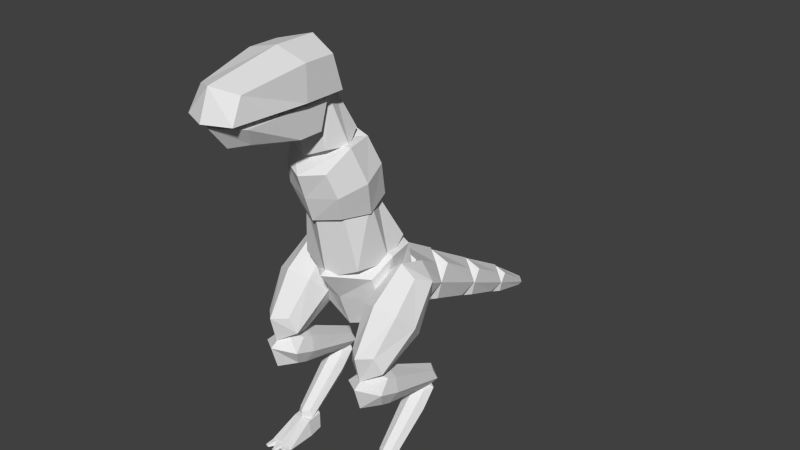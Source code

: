 # Source: TRex.blend  (saved by Blender 2.73.0; exported with 4.5.12 LTS)
import bpy
from mathutils import Matrix  # noqa: F401  (used for matrix-valued properties, if any)

bpy.ops.wm.read_factory_settings(use_empty=True)
scene = bpy.context.scene
scene.name = 'Scene'

# ---- collections
col_collection_1 = bpy.data.collections.new('Collection 1'); scene.collection.children.link(col_collection_1)

# ---- materials (node trees are filled in below, after node groups)
mat_material = bpy.data.materials.new('Material')
mat_material.alpha_threshold = 0.0
mat_material.use_transparent_shadow = False
mat_material.roughness = 0.5
mat_material.line_color = (0.0, 0.0, 0.0, 1.0)

# ---- material node trees

# ---- world
world_world = bpy.data.worlds.new('World'); scene.world = world_world
world_world.color = (0.05088, 0.05088, 0.05088)
world_world.use_sun_shadow = False
world_world.sun_shadow_jitter_overblur = 0.0
world_world.cycles.sampling_method = 'MANUAL'
world_world.cycles.sample_map_resolution = 256

# ---- meshes
me_cube_015 = bpy.data.meshes.new('Cube.015')
me_cube_015.from_pydata([(1.175, 0.4704, 0.03217), (1.701, 0.4704, 0.03217), (1.778, 0.03166, 0.03217), (1.097, 0.03166, 0.03217), (1.175, 0.4704, 0.5161), (1.701, 0.4704, 0.5161), (1.701, 0.03166, 0.474), (1.175, 0.03166, 0.474), (1.788, -0.8242, 0.03217), (1.087, -0.8242, 0.03217), (1.701, -0.8077, 0.1668), (1.175, -0.8077, 0.1668), (1.438, 0.6155, 0.5161), (1.438, 0.6155, 0.03217), (1.438, 0.03166, 0.5161), (1.438, 0.03166, 0.03217), (1.438, -0.8077, 0.1762), (1.438, -0.8242, 0.03217), (1.23, 1.793, 1.687), (1.663, 1.793, 1.687), (1.688, 1.498, 1.384), (1.205, 1.498, 1.384), (1.23, 1.512, 1.994), (1.663, 1.512, 1.994), (1.688, 1.185, 1.727), (1.205, 1.185, 1.727), (1.128, 1.808, 1.983), (1.765, 1.808, 1.983), (1.803, 1.341, 1.556), (1.091, 1.341, 1.556), (1.447, 1.593, 2.218), (1.447, 2.023, 1.747), (1.447, 1.101, 1.818), (1.447, 1.581, 1.293), (1.447, 1.984, 2.143), (1.623, 0.4111, 0.4759), (1.27, 0.4111, 0.4759), (1.623, 0.1823, 0.7262), (1.27, 0.1823, 0.7262), (1.707, 0.2049, 0.5171), (1.187, 0.2049, 0.5171), (1.447, 0.02956, 0.709), (1.447, 0.3803, 0.3252), (1.447, 0.03746, 0.364), (1.078, -0.107, 3.323), (1.815, -0.107, 3.323), (1.815, 0.1945, 3.213), (1.078, 0.1945, 3.213), (1.078, -0.3491, 2.657), (1.815, -0.3491, 2.657), (1.815, -0.0477, 2.548), (1.078, -0.0477, 2.548), (0.9038, -0.5656, 3.113), (1.989, -0.5656, 3.113), (1.989, 0.07339, 2.88), (0.9038, 0.07339, 2.88), (1.447, -0.7512, 2.603), (1.447, -0.3799, 3.623), (1.447, -0.1123, 2.37), (1.447, 0.259, 3.39), (1.447, -0.9467, 3.252), (1.659, 1.911, 2.428), (1.234, 1.911, 2.428), (1.659, 1.771, 2.045), (1.234, 1.771, 2.045), (1.759, 1.982, 2.186), (1.134, 1.982, 2.186), (1.447, 1.875, 1.892), (1.447, 2.088, 2.479), (1.447, 2.238, 2.093), (0.975, 1.843, 4.722), (0.975, 0.7158, 4.227), (0.987, 1.699, 6.117), (0.987, 0.2834, 5.652), (1.109, 0.9405, 6.077), (0.975, 1.389, 4.416), (0.975, 1.865, 5.306), (0.975, 0.5192, 4.929), (0.975, 1.192, 5.118), (1.061, 1.583, 5.034), (1.832, 1.583, 5.034), (1.951, 0.9376, 4.176), (0.9426, 0.9376, 4.176), (1.061, 0.8997, 5.717), (1.832, 0.8997, 5.717), (1.951, 0.0448, 5.069), (0.9426, 0.0448, 5.069), (0.8791, 1.381, 5.513), (2.014, 1.381, 5.513), (2.188, 0.4912, 4.623), (0.7047, 0.4912, 4.623), (1.447, 0.8579, 6.036), (1.447, 1.905, 4.989), (1.447, -0.1932, 5.307), (1.447, 1.176, 3.938), (1.447, 1.654, 5.786), (1.788, 0.002942, 3.529), (1.105, 0.002942, 3.529), (1.788, -0.6028, 4.134), (1.105, -0.6028, 4.134), (1.95, -0.4548, 3.677), (0.9432, -0.4548, 3.677), (1.447, -0.9191, 4.141), (1.447, 0.009524, 3.212), (1.447, -0.7374, 3.394), (0.9152, 1.571, 6.371), (0.8487, -0.07953, 5.991), (0.6235, 0.8886, 7.7), (0.6235, -0.2613, 7.428), (0.8803, 0.396, 7.736), (0.9745, 0.9484, 5.888), (0.8398, 0.9708, 7.71), (0.6396, -0.3949, 7.452), (0.8153, 0.3971, 9.385), (0.6209, -0.8337, 8.758), (0.9276, -0.3117, 9.34), (0.9555, 0.325, 7.444), (1.014, 0.6524, 8.658), (0.7723, -0.6143, 8.105), (1.154, 0.006637, 8.392), (0.6791, -3.149, 10.6), (0.6791, -1.644, 10.6), (0.4812, -2.88, 10.13), (0.6791, -1.644, 9.891), (0.6791, -0.7668, 10.6), (0.6791, -0.9872, 9.891), (0.5945, 0.2683, 9.593), (0.5338, -0.7185, 9.3), (0.3632, -0.2124, 10.66), (0.3632, -0.8838, 10.46), (0.5127, -0.5766, 10.65), (0.7536, -0.1702, 9.295), (0.6769, -3.548, 10.76), (0.8564, -1.562, 10.76), (0.6069, -3.208, 11.35), (0.8564, -1.562, 11.66), (0.8564, -0.4551, 10.76), (0.8564, -0.733, 11.66), (0.4855, 3.491, 4.587), (0.4855, 3.045, 3.596), (0.7376, 2.308, 5.281), (0.7376, 1.755, 4.053), (0.9356, 1.817, 4.794), (0.6453, 3.54, 4.011), (0.3836, 5.203, 3.631), (0.3836, 4.876, 2.905), (0.4613, 4.048, 4.344), (0.4613, 3.623, 3.399), (0.6135, 3.582, 3.98), (0.5006, 5.276, 3.192), (0.2781, 6.754, 2.806), (0.2781, 6.505, 2.253), (0.3824, 5.674, 3.429), (0.3824, 5.35, 2.709), (0.4985, 5.309, 3.166), (0.3673, 6.86, 2.433), (0.09357, 8.353, 1.809), (0.09357, 8.271, 1.626), (0.2774, 7.184, 2.586), (0.2774, 6.948, 2.063), (0.3616, 6.898, 2.407), (0.1231, 8.37, 1.701), (1.098, -0.7537, 0.03862), (1.383, -0.8387, 0.03862), (1.213, -1.099, 0.03862), (1.098, -1.064, 0.03862), (1.163, -0.7732, 0.1541), (1.318, -0.8192, 0.1541), (1.187, -1.091, 0.08324), (1.124, -1.072, 0.08324), (1.482, -0.8413, 0.03862), (1.767, -0.7524, 0.03862), (1.771, -1.063, 0.03862), (1.656, -1.099, 0.03862), (1.547, -0.8209, 0.1541), (1.701, -0.7727, 0.1541), (1.745, -1.071, 0.08324), (1.682, -1.091, 0.08324), (-1.175, 0.4704, 0.03217), (-1.701, 0.4704, 0.03217), (-1.778, 0.03166, 0.03217), (-1.097, 0.03166, 0.03217), (-1.175, 0.4704, 0.5161), (-1.701, 0.4704, 0.5161), (-1.701, 0.03166, 0.474), (-1.175, 0.03166, 0.474), (-1.788, -0.8242, 0.03217), (-1.087, -0.8242, 0.03217), (-1.701, -0.8077, 0.1668), (-1.175, -0.8077, 0.1668), (-1.438, 0.6155, 0.5161), (-1.438, 0.6155, 0.03217), (-1.438, 0.03166, 0.5161), (-1.438, 0.03166, 0.03217), (-1.438, -0.8077, 0.1762), (-1.438, -0.8242, 0.03217), (-1.23, 1.793, 1.687), (-1.663, 1.793, 1.687), (-1.688, 1.498, 1.384), (-1.205, 1.498, 1.384), (-1.23, 1.512, 1.994), (-1.663, 1.512, 1.994), (-1.688, 1.185, 1.727), (-1.205, 1.185, 1.727), (-1.128, 1.808, 1.983), (-1.765, 1.808, 1.983), (-1.803, 1.341, 1.556), (-1.091, 1.341, 1.556), (-1.447, 1.593, 2.218), (-1.447, 2.023, 1.747), (-1.447, 1.101, 1.818), (-1.447, 1.581, 1.293), (-1.447, 1.984, 2.143), (-1.623, 0.4111, 0.4759), (-1.27, 0.4111, 0.4759), (-1.623, 0.1823, 0.7262), (-1.27, 0.1823, 0.7262), (-1.707, 0.2049, 0.5171), (-1.187, 0.2049, 0.5171), (-1.447, 0.02956, 0.709), (-1.447, 0.3803, 0.3252), (-1.447, 0.03746, 0.364), (-1.078, -0.107, 3.323), (-1.815, -0.107, 3.323), (-1.815, 0.1945, 3.213), (-1.078, 0.1945, 3.213), (-1.078, -0.3491, 2.657), (-1.815, -0.3491, 2.657), (-1.815, -0.0477, 2.548), (-1.078, -0.0477, 2.548), (-0.9038, -0.5656, 3.113), (-1.989, -0.5656, 3.113), (-1.989, 0.07339, 2.88), (-0.9038, 0.07339, 2.88), (-1.447, -0.7512, 2.603), (-1.447, -0.3799, 3.623), (-1.447, -0.1123, 2.37), (-1.447, 0.259, 3.39), (-1.447, -0.9467, 3.252), (-1.659, 1.911, 2.428), (-1.234, 1.911, 2.428), (-1.659, 1.771, 2.045), (-1.234, 1.771, 2.045), (-1.759, 1.982, 2.186), (-1.134, 1.982, 2.186), (-1.447, 1.875, 1.892), (-1.447, 2.088, 2.479), (-1.447, 2.238, 2.093), (-0.975, 1.843, 4.722), (-0.975, 0.7158, 4.227), (-0.987, 1.699, 6.117), (-0.987, 0.2834, 5.652), (-1.156e-06, 1.928, 6.401), (-1.199e-06, 2.175, 4.559), (1.226e-07, -0.51, 5.752), (-2.822e-07, 0.5162, 3.916), (-1.109, 0.9405, 6.077), (-0.975, 1.389, 4.416), (-4.756e-07, 0.8774, 6.466), (-8.008e-07, 1.836, 4.179), (-0.975, 1.865, 5.306), (-0.975, 0.5192, 4.929), (-1.37e-07, 0.1602, 4.855), (-1.174e-06, 2.305, 5.629), (-0.975, 1.192, 5.118), (-1.061, 1.583, 5.034), (-1.832, 1.583, 5.034), (-1.951, 0.9376, 4.176), (-0.9426, 0.9376, 4.176), (-1.061, 0.8997, 5.717), (-1.832, 0.8997, 5.717), (-1.951, 0.0448, 5.069), (-0.9426, 0.0448, 5.069), (-0.8791, 1.381, 5.513), (-2.014, 1.381, 5.513), (-2.188, 0.4912, 4.623), (-0.7047, 0.4912, 4.623), (-1.447, 0.8579, 6.036), (-1.447, 1.905, 4.989), (-1.447, -0.1932, 5.307), (-1.447, 1.176, 3.938), (-1.447, 1.654, 5.786), (-1.788, 0.00294, 3.529), (-1.105, 0.002941, 3.529), (-1.788, -0.6028, 4.134), (-1.105, -0.6028, 4.134), (-1.95, -0.4548, 3.677), (-0.9432, -0.4548, 3.677), (-1.447, -0.9191, 4.141), (-1.447, 0.009522, 3.212), (-1.447, -0.7374, 3.394), (-0.9153, 1.571, 6.371), (-0.8487, -0.07953, 5.991), (-0.6235, 0.8886, 7.7), (-0.6235, -0.2613, 7.428), (-6.854e-07, 1.063, 7.934), (-1.042e-06, 1.908, 6.226), (2.466e-07, -0.5879, 7.384), (-9.777e-09, -0.2967, 5.61), (-0.8803, 0.396, 7.736), (-0.9745, 0.9484, 5.888), (-1.823e-07, 0.33, 7.955), (-5.933e-07, 1.053, 5.468), (-0.8398, 0.9708, 7.71), (-0.6396, -0.3949, 7.452), (-0.8153, 0.3971, 9.385), (-0.6209, -0.8337, 8.758), (-3.301e-07, 0.518, 9.564), (-8.112e-07, 1.273, 7.762), (7.246e-07, -1.137, 8.657), (4.45e-07, -0.6984, 7.35), (-0.9276, -0.3117, 9.34), (-0.9555, 0.325, 7.444), (1.986e-07, -0.3117, 9.34), (-2.071e-07, 0.325, 7.444), (-1.014, 0.6524, 8.658), (-0.7723, -0.6143, 8.105), (5.848e-07, -0.9177, 8.003), (-6.083e-07, 0.9546, 8.71), (-1.154, 0.006636, 8.392), (-0.6791, -3.149, 10.6), (-0.6791, -1.644, 10.6), (-0.4812, -2.88, 10.13), (-0.6791, -1.644, 9.891), (2.512e-06, -3.628, 10.6), (9.082e-07, -1.644, 10.6), (2.169e-06, -3.149, 10.0), (9.082e-07, -1.644, 9.708), (-0.6791, -0.7668, 10.6), (-0.6791, -0.9872, 9.891), (-1.207e-07, -0.2849, 10.6), (2.239e-07, -0.7668, 9.708), (-0.5945, 0.2682, 9.593), (-0.5338, -0.7185, 9.3), (-0.3632, -0.2124, 10.66), (-0.3632, -0.8838, 10.46), (4.707e-08, -0.08523, 10.8), (-3.097e-07, 0.468, 9.51), (5.899e-07, -1.068, 10.51), (4.882e-07, -0.8924, 9.08), (-0.5127, -0.5766, 10.65), (-0.7536, -0.1702, 9.295), (3.64e-07, -0.659, 10.89), (6.118e-08, -0.1108, 9.101), (-0.6769, -3.548, 10.76), (-0.8564, -1.562, 10.76), (-0.6069, -3.208, 11.35), (-0.8564, -1.562, 11.66), (2.886e-06, -3.837, 10.76), (8.626e-07, -1.562, 10.76), (2.454e-06, -3.548, 11.51), (8.626e-07, -1.562, 11.89), (-0.8564, -0.4551, 10.76), (-0.8564, -0.733, 11.66), (-4.336e-07, 0.1526, 10.76), (9.974e-10, -0.4551, 11.89), (-0.4855, 3.491, 4.587), (-0.4855, 3.045, 3.596), (-0.7376, 2.308, 5.281), (-0.7376, 1.755, 4.053), (-5.787e-07, 2.221, 5.693), (-1.816e-06, 3.866, 4.737), (-1.322e-07, 1.412, 3.895), (-1.456e-06, 3.213, 3.286), (-0.9356, 1.817, 4.794), (-0.6453, 3.54, 4.011), (-6.401e-08, 1.426, 4.984), (-1.866e-06, 3.849, 3.854), (-0.3836, 5.203, 3.631), (-0.3836, 4.876, 2.905), (-0.4613, 4.048, 4.344), (-0.4613, 3.623, 3.399), (-1.839e-06, 3.893, 4.671), (-3.06e-06, 5.516, 3.723), (-1.496e-06, 3.271, 3.289), (-2.796e-06, 5.037, 2.661), (-0.6135, 3.582, 3.98), (-0.5006, 5.276, 3.192), (-1.47e-06, 3.315, 4.09), (-3.093e-06, 5.498, 3.089), (-0.2781, 6.754, 2.806), (-0.2781, 6.505, 2.253), (-0.3824, 5.674, 3.429), (-0.3824, 5.35, 2.709), (-3.084e-06, 5.547, 3.693), (-4.208e-06, 7.042, 2.838), (-2.822e-06, 5.072, 2.639), (-4.007e-06, 6.678, 2.027), (-0.4985, 5.309, 3.166), (-0.3673, 6.86, 2.433), (-2.736e-06, 5.015, 3.283), (-4.283e-06, 7.096, 2.312), (-0.09358, 8.353, 1.809), (-0.09358, 8.271, 1.626), (-0.2774, 7.184, 2.586), (-0.2774, 6.948, 2.063), (-4.231e-06, 7.07, 2.789), (-5.265e-06, 8.43, 1.835), (-4.041e-06, 6.726, 2.024), (-5.199e-06, 8.309, 1.567), (-0.3617, 6.898, 2.407), (-0.1231, 8.37, 1.701), (-3.97e-06, 6.675, 2.515), (-5.303e-06, 8.464, 1.648), (-1.098, -0.7537, 0.03862), (-1.383, -0.8387, 0.03862), (-1.213, -1.099, 0.03862), (-1.098, -1.064, 0.03862), (-1.163, -0.7732, 0.1541), (-1.318, -0.8192, 0.1541), (-1.187, -1.091, 0.08324), (-1.124, -1.072, 0.08324), (-1.482, -0.8413, 0.03862), (-1.767, -0.7524, 0.03862), (-1.771, -1.063, 0.03862), (-1.656, -1.099, 0.03862), (-1.547, -0.8209, 0.1541), (-1.701, -0.7727, 0.1541), (-1.745, -1.071, 0.08324), (-1.682, -1.091, 0.08324), (1.51, -1.102, 0.03862), (1.366, -1.101, 0.03862), (-1.307, -0.812, 0.1468), (-1.577, -0.8126, 0.1468), (-1.51, -1.102, 0.03862), (-1.366, -1.101, 0.03862), (1.307, -0.812, 0.1468), (1.577, -0.8126, 0.1468), (1.577, -0.8126, 0.03862), (1.307, -0.812, 0.03862), (-1.405, -1.093, 0.07356), (-1.469, -1.093, 0.07356), (-1.577, -0.8126, 0.03862), (-1.307, -0.812, 0.03862), (1.405, -1.093, 0.07356), (1.469, -1.093, 0.07356)], [], [(12, 5, 1, 13), (5, 6, 2, 1), (15, 2, 8, 17), (7, 4, 0, 3), (13, 1, 2, 15), (14, 6, 5, 12), (16, 11, 9, 17), (7, 3, 9, 11), (14, 7, 11, 16), (2, 6, 10, 8), (6, 14, 16, 10), (10, 16, 17, 8), (7, 14, 12, 4), (0, 13, 15, 3), (3, 15, 17, 9), (4, 12, 13, 0), (34, 27, 19, 31), (27, 28, 20, 19), (28, 24, 37, 39), (29, 26, 18, 21), (31, 19, 20, 33), (32, 24, 23, 30), (25, 22, 26, 29), (25, 29, 40, 38), (23, 24, 28, 27), (30, 23, 27, 34), (22, 30, 34, 26), (24, 32, 41, 37), (25, 32, 30, 22), (18, 31, 33, 21), (21, 33, 42, 36), (26, 34, 31, 18), (43, 40, 36, 42), (41, 38, 40, 43), (37, 41, 43, 39), (39, 43, 42, 35), (33, 20, 35, 42), (29, 21, 36, 40), (32, 25, 38, 41), (20, 28, 39, 35), (60, 53, 45, 57), (53, 54, 46, 45), (54, 50, 63, 65), (55, 52, 44, 47), (57, 45, 46, 59), (58, 50, 49, 56), (51, 48, 52, 55), (51, 55, 66, 64), (49, 50, 54, 53), (56, 49, 53, 60), (48, 56, 60, 52), (50, 58, 67, 63), (51, 58, 56, 48), (44, 57, 59, 47), (47, 59, 68, 62), (52, 60, 57, 44), (69, 66, 62, 68), (67, 64, 66, 69), (63, 67, 69, 65), (65, 69, 68, 61), (59, 46, 61, 68), (55, 47, 62, 66), (58, 51, 64, 67), (46, 54, 65, 61), (263, 76, 70, 253), (78, 77, 71, 75), (259, 75, 71, 255), (258, 74, 72, 252), (77, 262, 255, 71), (254, 73, 74, 258), (253, 70, 75, 259), (76, 78, 75, 70), (72, 74, 78, 76), (73, 254, 262, 77), (74, 73, 77, 78), (252, 72, 76, 263), (95, 88, 80, 92), (88, 89, 81, 80), (89, 85, 98, 100), (90, 87, 79, 82), (92, 80, 81, 94), (93, 85, 84, 91), (86, 83, 87, 90), (86, 90, 101, 99), (84, 85, 89, 88), (91, 84, 88, 95), (83, 91, 95, 87), (85, 93, 102, 98), (86, 93, 91, 83), (79, 92, 94, 82), (82, 94, 103, 97), (87, 95, 92, 79), (104, 101, 97, 103), (102, 99, 101, 104), (98, 102, 104, 100), (100, 104, 103, 96), (94, 81, 96, 103), (90, 82, 97, 101), (93, 86, 99, 102), (81, 89, 100, 96), (295, 107, 105, 296), (109, 108, 106, 110), (302, 110, 106, 298), (301, 109, 107, 295), (108, 297, 298, 106), (297, 108, 109, 301), (296, 105, 110, 302), (107, 109, 110, 105), (318, 117, 111, 308), (119, 118, 112, 116), (314, 116, 112, 310), (313, 115, 113, 307), (118, 317, 310, 112), (309, 114, 115, 313), (308, 111, 116, 314), (117, 119, 116, 111), (113, 115, 119, 117), (114, 309, 317, 118), (115, 114, 118, 119), (307, 113, 117, 318), (324, 120, 121, 325), (326, 327, 123, 122), (324, 326, 122, 120), (120, 122, 123, 121), (325, 121, 124, 330), (123, 327, 331, 125), (124, 125, 331, 330), (121, 123, 125, 124), (336, 128, 126, 337), (130, 129, 127, 131), (343, 131, 127, 339), (342, 130, 128, 336), (129, 338, 339, 127), (338, 129, 130, 342), (337, 126, 131, 343), (128, 130, 131, 126), (134, 132, 133, 135), (132, 134, 350, 348), (134, 135, 351, 350), (132, 348, 349, 133), (354, 355, 137, 136), (351, 135, 137, 355), (135, 133, 136, 137), (133, 349, 354, 136), (360, 140, 138, 361), (142, 141, 139, 143), (367, 143, 139, 363), (366, 142, 140, 360), (141, 362, 363, 139), (362, 141, 142, 366), (361, 138, 143, 367), (140, 142, 143, 138), (372, 146, 144, 373), (148, 147, 145, 149), (379, 149, 145, 375), (378, 148, 146, 372), (147, 374, 375, 145), (374, 147, 148, 378), (373, 144, 149, 379), (146, 148, 149, 144), (384, 152, 150, 385), (154, 153, 151, 155), (391, 155, 151, 387), (390, 154, 152, 384), (153, 386, 387, 151), (386, 153, 154, 390), (385, 150, 155, 391), (152, 154, 155, 150), (396, 158, 156, 397), (160, 159, 157, 161), (403, 161, 157, 399), (402, 160, 158, 396), (159, 398, 399, 157), (398, 159, 160, 402), (397, 156, 161, 403), (158, 160, 161, 156), (167, 168, 164, 163), (168, 169, 165, 164), (169, 166, 162, 165), (162, 163, 164, 165), (169, 168, 167, 166), (175, 176, 172, 171), (176, 177, 173, 172), (177, 174, 170, 173), (170, 171, 172, 173), (177, 176, 175, 174), (190, 191, 179, 183), (183, 179, 180, 184), (193, 195, 186, 180), (185, 181, 178, 182), (191, 193, 180, 179), (192, 190, 183, 184), (194, 195, 187, 189), (185, 189, 187, 181), (192, 194, 189, 185), (180, 186, 188, 184), (184, 188, 194, 192), (188, 186, 195, 194), (185, 182, 190, 192), (178, 181, 193, 191), (181, 187, 195, 193), (182, 178, 191, 190), (212, 209, 197, 205), (205, 197, 198, 206), (206, 217, 215, 202), (207, 199, 196, 204), (209, 211, 198, 197), (210, 208, 201, 202), (203, 207, 204, 200), (203, 216, 218, 207), (201, 205, 206, 202), (208, 212, 205, 201), (200, 204, 212, 208), (202, 215, 219, 210), (203, 200, 208, 210), (196, 199, 211, 209), (199, 214, 220, 211), (204, 196, 209, 212), (221, 220, 214, 218), (219, 221, 218, 216), (215, 217, 221, 219), (217, 213, 220, 221), (211, 220, 213, 198), (207, 218, 214, 199), (210, 219, 216, 203), (198, 213, 217, 206), (238, 235, 223, 231), (231, 223, 224, 232), (232, 243, 241, 228), (233, 225, 222, 230), (235, 237, 224, 223), (236, 234, 227, 228), (229, 233, 230, 226), (229, 242, 244, 233), (227, 231, 232, 228), (234, 238, 231, 227), (226, 230, 238, 234), (228, 241, 245, 236), (229, 226, 234, 236), (222, 225, 237, 235), (225, 240, 246, 237), (230, 222, 235, 238), (247, 246, 240, 244), (245, 247, 244, 242), (241, 243, 247, 245), (243, 239, 246, 247), (237, 246, 239, 224), (233, 244, 240, 225), (236, 245, 242, 229), (224, 239, 243, 232), (263, 253, 248, 260), (264, 257, 249, 261), (259, 255, 249, 257), (258, 252, 250, 256), (261, 249, 255, 262), (254, 258, 256, 251), (253, 259, 257, 248), (260, 248, 257, 264), (250, 260, 264, 256), (251, 261, 262, 254), (256, 264, 261, 251), (252, 263, 260, 250), (281, 278, 266, 274), (274, 266, 267, 275), (275, 286, 284, 271), (276, 268, 265, 273), (278, 280, 267, 266), (279, 277, 270, 271), (272, 276, 273, 269), (272, 285, 287, 276), (270, 274, 275, 271), (277, 281, 274, 270), (269, 273, 281, 277), (271, 284, 288, 279), (272, 269, 277, 279), (265, 268, 280, 278), (268, 283, 289, 280), (273, 265, 278, 281), (290, 289, 283, 287), (288, 290, 287, 285), (284, 286, 290, 288), (286, 282, 289, 290), (280, 289, 282, 267), (276, 287, 283, 268), (279, 288, 285, 272), (267, 282, 286, 275), (295, 296, 291, 293), (299, 300, 292, 294), (302, 298, 292, 300), (301, 295, 293, 299), (294, 292, 298, 297), (297, 301, 299, 294), (296, 302, 300, 291), (293, 291, 300, 299), (318, 308, 303, 315), (319, 312, 304, 316), (314, 310, 304, 312), (313, 307, 305, 311), (316, 304, 310, 317), (309, 313, 311, 306), (308, 314, 312, 303), (315, 303, 312, 319), (305, 315, 319, 311), (306, 316, 317, 309), (311, 319, 316, 306), (307, 318, 315, 305), (324, 325, 321, 320), (326, 322, 323, 327), (324, 320, 322, 326), (320, 321, 323, 322), (325, 330, 328, 321), (323, 329, 331, 327), (328, 330, 331, 329), (321, 328, 329, 323), (336, 337, 332, 334), (340, 341, 333, 335), (343, 339, 333, 341), (342, 336, 334, 340), (335, 333, 339, 338), (338, 342, 340, 335), (337, 343, 341, 332), (334, 332, 341, 340), (346, 347, 345, 344), (344, 348, 350, 346), (346, 350, 351, 347), (344, 345, 349, 348), (354, 352, 353, 355), (351, 355, 353, 347), (347, 353, 352, 345), (345, 352, 354, 349), (360, 361, 356, 358), (364, 365, 357, 359), (367, 363, 357, 365), (366, 360, 358, 364), (359, 357, 363, 362), (362, 366, 364, 359), (361, 367, 365, 356), (358, 356, 365, 364), (372, 373, 368, 370), (376, 377, 369, 371), (379, 375, 369, 377), (378, 372, 370, 376), (371, 369, 375, 374), (374, 378, 376, 371), (373, 379, 377, 368), (370, 368, 377, 376), (384, 385, 380, 382), (388, 389, 381, 383), (391, 387, 381, 389), (390, 384, 382, 388), (383, 381, 387, 386), (386, 390, 388, 383), (385, 391, 389, 380), (382, 380, 389, 388), (396, 397, 392, 394), (400, 401, 393, 395), (403, 399, 393, 401), (402, 396, 394, 400), (395, 393, 399, 398), (398, 402, 400, 395), (397, 403, 401, 392), (394, 392, 401, 400), (409, 405, 406, 410), (410, 406, 407, 411), (411, 407, 404, 408), (404, 407, 406, 405), (411, 408, 409, 410), (417, 413, 414, 418), (418, 414, 415, 419), (419, 415, 412, 416), (412, 415, 414, 413), (419, 416, 417, 418), (428, 429, 426, 427), (433, 432, 423, 422), (421, 420, 435, 434), (424, 425, 430, 431), (424, 432, 433, 425), (432, 424, 431, 423), (425, 433, 422, 430), (429, 421, 434, 426), (421, 429, 428, 420), (420, 428, 427, 435), (434, 435, 427, 426), (431, 430, 422, 423)])
_uv = me_cube_015.uv_layers.new(name='UVMap')
_uv.uv.foreach_set('vector', [0.9304, 0.9537, 0.945, 0.9492, 0.9697, 0.9708, 0.9336, 0.9901, 0.945, 0.9492, 0.952, 0.9298, 0.9848, 0.9332, 0.9697, 0.9708, 0.9311, 0.796, 0.9711, 0.7969, 0.9689, 0.8667, 0.9304, 0.8619, 0.9091, 0.93, 0.9168, 0.9483, 0.8907, 0.9789, 0.873, 0.9351, 0.9317, 0.7485, 0.9626, 0.7608, 0.9711, 0.7969, 0.9311, 0.796, 0.9305, 0.9278, 0.952, 0.9298, 0.945, 0.9492, 0.9304, 0.9537, 0.9304, 0.873, 0.9039, 0.8743, 0.8914, 0.8659, 0.9304, 0.8619, 0.9091, 0.93, 0.873, 0.9351, 0.8914, 0.8659, 0.9039, 0.8743, 0.9305, 0.9278, 0.9091, 0.93, 0.9039, 0.8743, 0.9304, 0.873, 0.9848, 0.9332, 0.952, 0.9298, 0.9566, 0.8747, 0.9689, 0.8667, 0.952, 0.9298, 0.9305, 0.9278, 0.9304, 0.873, 0.9566, 0.8747, 0.9566, 0.8747, 0.9304, 0.873, 0.9304, 0.8619, 0.9689, 0.8667, 0.9091, 0.93, 0.9305, 0.9278, 0.9304, 0.9537, 0.9168, 0.9483, 0.9004, 0.76, 0.9317, 0.7485, 0.9311, 0.796, 0.891, 0.7959, 0.891, 0.7959, 0.9311, 0.796, 0.9304, 0.8619, 0.8914, 0.8659, 0.9168, 0.9483, 0.9304, 0.9537, 0.9336, 0.9901, 0.8907, 0.9789, 0.372, 0.7979, 0.4144, 0.7979, 0.4214, 0.8112, 0.4027, 0.8234, 0.4144, 0.7979, 0.4443, 0.7979, 0.4438, 0.8135, 0.4214, 0.8112, 0.4443, 0.7979, 0.4438, 0.7822, 0.523, 0.7863, 0.5273, 0.7979, 0.4329, 0.8904, 0.37, 0.862, 0.4041, 0.8521, 0.4371, 0.8635, 0.4027, 0.8234, 0.4214, 0.8112, 0.4438, 0.8135, 0.4411, 0.8371, 0.4411, 0.7587, 0.4438, 0.7822, 0.4214, 0.7845, 0.4027, 0.7723, 0.4371, 0.7322, 0.4041, 0.7436, 0.37, 0.7338, 0.4329, 0.7054, 0.4371, 0.7322, 0.4329, 0.7054, 0.5602, 0.7421, 0.5379, 0.7535, 0.4214, 0.7845, 0.4438, 0.7822, 0.4443, 0.7979, 0.4144, 0.7979, 0.4027, 0.7723, 0.4214, 0.7845, 0.4144, 0.7979, 0.372, 0.7979, 0.4041, 0.7436, 0.4027, 0.7723, 0.372, 0.7979, 0.37, 0.7338, 0.4438, 0.7822, 0.4411, 0.7587, 0.5375, 0.7737, 0.523, 0.7863, 0.4371, 0.7322, 0.4411, 0.7587, 0.4027, 0.7723, 0.4041, 0.7436, 0.4041, 0.8521, 0.4027, 0.8234, 0.4411, 0.8371, 0.4371, 0.8635, 0.4371, 0.8635, 0.4411, 0.8371, 0.5375, 0.822, 0.5379, 0.8422, 0.37, 0.862, 0.372, 0.7979, 0.4027, 0.8234, 0.4041, 0.8521, 0.5667, 0.7979, 0.5602, 0.8537, 0.5379, 0.8422, 0.5375, 0.822, 0.5375, 0.7737, 0.5379, 0.7535, 0.5602, 0.7421, 0.5667, 0.7979, 0.523, 0.7863, 0.5375, 0.7737, 0.5667, 0.7979, 0.5273, 0.7979, 0.5273, 0.7979, 0.5667, 0.7979, 0.5375, 0.822, 0.523, 0.8094, 0.4411, 0.8371, 0.4438, 0.8135, 0.523, 0.8094, 0.5375, 0.822, 0.4329, 0.8904, 0.4371, 0.8635, 0.5379, 0.8422, 0.5602, 0.8537, 0.4411, 0.7587, 0.4371, 0.7322, 0.5379, 0.7535, 0.5375, 0.7737, 0.4438, 0.8135, 0.4443, 0.7979, 0.5273, 0.7979, 0.523, 0.8094, 0.2784, 0.4114, 0.2086, 0.4329, 0.1912, 0.4171, 0.2123, 0.3886, 0.2086, 0.4329, 0.1816, 0.4412, 0.1755, 0.4204, 0.1912, 0.4171, 0.1816, 0.4412, 0.1883, 0.4619, 0.08863, 0.4846, 0.07994, 0.4725, 0.1542, 0.3052, 0.2372, 0.3052, 0.1898, 0.3443, 0.1631, 0.3472, 0.2123, 0.3886, 0.1912, 0.4171, 0.1755, 0.4204, 0.1695, 0.3879, 0.2016, 0.4921, 0.1883, 0.4619, 0.2031, 0.4558, 0.2365, 0.4675, 0.2192, 0.5294, 0.2429, 0.5168, 0.3041, 0.5224, 0.2355, 0.5691, 0.2192, 0.5294, 0.2355, 0.5691, 0.05835, 0.5464, 0.08103, 0.5275, 0.2031, 0.4558, 0.1883, 0.4619, 0.1816, 0.4412, 0.2086, 0.4329, 0.2365, 0.4675, 0.2031, 0.4558, 0.2086, 0.4329, 0.2784, 0.4114, 0.2429, 0.5168, 0.2365, 0.4675, 0.2784, 0.4114, 0.3041, 0.5224, 0.1883, 0.4619, 0.2016, 0.4921, 0.07596, 0.5038, 0.08863, 0.4846, 0.2192, 0.5294, 0.2016, 0.4921, 0.2365, 0.4675, 0.2429, 0.5168, 0.1898, 0.3443, 0.2123, 0.3886, 0.1695, 0.3879, 0.1631, 0.3472, 0.1631, 0.3472, 0.1695, 0.3879, 0.05904, 0.4489, 0.04993, 0.4265, 0.2372, 0.3052, 0.2784, 0.4114, 0.2123, 0.3886, 0.1898, 0.3443, 0.03637, 0.4859, 0.02055, 0.4236, 0.04993, 0.4265, 0.05904, 0.4489, 0.07596, 0.5038, 0.08103, 0.5275, 0.05835, 0.5464, 0.03637, 0.4859, 0.08863, 0.4846, 0.07596, 0.5038, 0.03637, 0.4859, 0.07994, 0.4725, 0.07994, 0.4725, 0.03637, 0.4859, 0.05904, 0.4489, 0.08035, 0.4577, 0.1695, 0.3879, 0.1755, 0.4204, 0.08035, 0.4577, 0.05904, 0.4489, 0.1542, 0.3052, 0.1631, 0.3472, 0.04993, 0.4265, 0.02055, 0.4236, 0.2016, 0.4921, 0.2192, 0.5294, 0.08103, 0.5275, 0.07596, 0.5038, 0.1755, 0.4204, 0.1816, 0.4412, 0.07994, 0.4725, 0.08035, 0.4577, 0.5877, 0.4303, 0.5027, 0.4225, 0.4993, 0.3937, 0.5845, 0.3691, 0.4669, 0.4202, 0.4311, 0.4177, 0.428, 0.3834, 0.4718, 0.3712, 0.4032, 0.2882, 0.4718, 0.3712, 0.428, 0.3834, 0.3488, 0.3474, 0.5194, 0.5511, 0.4647, 0.4841, 0.5044, 0.4694, 0.5657, 0.5027, 0.4311, 0.4177, 0.3421, 0.4252, 0.3488, 0.3474, 0.428, 0.3834, 0.3622, 0.4985, 0.426, 0.467, 0.4647, 0.4841, 0.4095, 0.5511, 0.5845, 0.3691, 0.4993, 0.3937, 0.4718, 0.3712, 0.5554, 0.314, 0.5027, 0.4225, 0.4669, 0.4202, 0.4718, 0.3712, 0.4993, 0.3937, 0.5044, 0.4694, 0.4647, 0.4841, 0.4669, 0.4202, 0.5027, 0.4225, 0.426, 0.467, 0.3622, 0.4985, 0.3421, 0.4252, 0.4311, 0.4177, 0.4647, 0.4841, 0.426, 0.467, 0.4311, 0.4177, 0.4669, 0.4202, 0.5657, 0.5027, 0.5044, 0.4694, 0.5027, 0.4225, 0.5877, 0.4303, 0.2061, 0.2835, 0.2061, 0.1989, 0.2304, 0.1969, 0.2567, 0.2138, 0.2061, 0.1989, 0.2061, 0.1512, 0.2339, 0.1512, 0.2304, 0.1969, 0.2061, 0.1512, 0.1783, 0.1512, 0.1826, 0.1003, 0.2061, 0.09689, 0.3995, 0.1494, 0.3301, 0.2874, 0.2989, 0.2298, 0.3208, 0.1509, 0.2567, 0.2138, 0.2304, 0.1969, 0.2339, 0.1512, 0.2722, 0.1511, 0.1401, 0.1511, 0.1783, 0.1512, 0.1818, 0.1968, 0.1556, 0.2138, 0.0915, 0.1509, 0.1136, 0.2296, 0.08229, 0.2873, 0.0128, 0.1495, 0.0915, 0.1509, 0.0128, 0.1495, 0.09662, 0.0128, 0.119, 0.06778, 0.1818, 0.1968, 0.1783, 0.1512, 0.2061, 0.1512, 0.2061, 0.1989, 0.1556, 0.2138, 0.1818, 0.1968, 0.2061, 0.1989, 0.2061, 0.2835, 0.1136, 0.2296, 0.1556, 0.2138, 0.2061, 0.2835, 0.08229, 0.2873, 0.1783, 0.1512, 0.1401, 0.1511, 0.1583, 0.08167, 0.1826, 0.1003, 0.0915, 0.1509, 0.1401, 0.1511, 0.1556, 0.2138, 0.1136, 0.2296, 0.2989, 0.2298, 0.2567, 0.2138, 0.2722, 0.1511, 0.3208, 0.1509, 0.3208, 0.1509, 0.2722, 0.1511, 0.254, 0.08167, 0.2933, 0.06777, 0.3301, 0.2874, 0.2061, 0.2835, 0.2567, 0.2138, 0.2989, 0.2298, 0.2061, 0.01927, 0.3156, 0.0128, 0.2933, 0.06777, 0.254, 0.08167, 0.1583, 0.08167, 0.119, 0.06778, 0.09662, 0.0128, 0.2061, 0.01927, 0.1826, 0.1003, 0.1583, 0.08167, 0.2061, 0.01927, 0.2061, 0.09689, 0.2061, 0.09689, 0.2061, 0.01927, 0.254, 0.08167, 0.2297, 0.1003, 0.2722, 0.1511, 0.2339, 0.1512, 0.2297, 0.1003, 0.254, 0.08167, 0.3995, 0.1494, 0.3208, 0.1509, 0.2933, 0.06777, 0.3156, 0.0128, 0.1401, 0.1511, 0.0915, 0.1509, 0.119, 0.06778, 0.1583, 0.08167, 0.2339, 0.1512, 0.2061, 0.1512, 0.2061, 0.09689, 0.2297, 0.1003, 0.609, 0.214, 0.5553, 0.1983, 0.5544, 0.09755, 0.6063, 0.07787, 0.5162, 0.214, 0.4755, 0.1968, 0.4775, 0.09796, 0.5172, 0.07936, 0.4587, 0.0283, 0.5172, 0.07936, 0.4775, 0.09796, 0.4278, 0.07625, 0.5784, 0.2628, 0.5162, 0.214, 0.5553, 0.1983, 0.609, 0.214, 0.4755, 0.1968, 0.422, 0.2123, 0.4278, 0.07625, 0.4775, 0.09796, 0.422, 0.2123, 0.4755, 0.1968, 0.5162, 0.214, 0.4519, 0.2628, 0.6063, 0.07787, 0.5544, 0.09755, 0.5172, 0.07936, 0.5761, 0.03004, 0.5553, 0.1983, 0.5162, 0.214, 0.5172, 0.07936, 0.5544, 0.09755, 0.6282, 0.3456, 0.7193, 0.3845, 0.6922, 0.4302, 0.613, 0.4292, 0.8738, 0.7816, 0.8214, 0.774, 0.8156, 0.7292, 0.8619, 0.7046, 0.7907, 0.6496, 0.8619, 0.7046, 0.8156, 0.7292, 0.7466, 0.7153, 0.7359, 0.2338, 0.7866, 0.3185, 0.7289, 0.3388, 0.6737, 0.276, 0.8214, 0.774, 0.7386, 0.7684, 0.7466, 0.7153, 0.8156, 0.7292, 0.7386, 0.8218, 0.8088, 0.8189, 0.8515, 0.8581, 0.7718, 0.8975, 0.613, 0.4292, 0.6922, 0.4302, 0.7256, 0.473, 0.6371, 0.5105, 0.7193, 0.3845, 0.7779, 0.4071, 0.7256, 0.473, 0.6922, 0.4302, 0.7289, 0.3388, 0.7866, 0.3185, 0.7779, 0.4071, 0.7193, 0.3845, 0.8088, 0.8189, 0.7386, 0.8218, 0.7386, 0.7684, 0.8214, 0.774, 0.8515, 0.8581, 0.8088, 0.8189, 0.8214, 0.774, 0.8738, 0.7816, 0.6737, 0.276, 0.7289, 0.3388, 0.7193, 0.3845, 0.6282, 0.3456, 0.9884, 0.5056, 0.9545, 0.5549, 0.8683, 0.5549, 0.8683, 0.5056, 0.4631, 0.9895, 0.3242, 0.9895, 0.3335, 0.938, 0.4431, 0.9517, 0.5167, 0.9677, 0.4631, 0.9895, 0.4431, 0.9517, 0.4735, 0.9212, 0.4735, 0.9212, 0.4431, 0.9517, 0.3335, 0.938, 0.3405, 0.8865, 0.8683, 0.5056, 0.8683, 0.5549, 0.806, 0.5549, 0.7719, 0.5056, 0.3335, 0.938, 0.3242, 0.9895, 0.2598, 0.9672, 0.2948, 0.9318, 0.2725, 0.8877, 0.2948, 0.9318, 0.2598, 0.9672, 0.2165, 0.9093, 0.3405, 0.8865, 0.3335, 0.938, 0.2948, 0.9318, 0.2725, 0.8877, 0.7223, 0.8627, 0.6824, 0.8533, 0.68, 0.7748, 0.7172, 0.7621, 0.6528, 0.8641, 0.623, 0.8536, 0.6238, 0.7755, 0.6521, 0.7648, 0.6096, 0.7271, 0.6521, 0.7648, 0.6238, 0.7755, 0.5869, 0.7629, 0.6997, 0.904, 0.6528, 0.8641, 0.6824, 0.8533, 0.7223, 0.8627, 0.623, 0.8536, 0.583, 0.8636, 0.5869, 0.7629, 0.6238, 0.7755, 0.583, 0.8636, 0.623, 0.8536, 0.6528, 0.8641, 0.6051, 0.9033, 0.7172, 0.7621, 0.68, 0.7748, 0.6521, 0.7648, 0.6944, 0.7271, 0.6824, 0.8533, 0.6528, 0.8641, 0.6521, 0.7648, 0.68, 0.7748, 0.5111, 0.6218, 0.4837, 0.5749, 0.617, 0.5736, 0.6092, 0.6386, 0.4837, 0.5749, 0.5111, 0.6218, 0.4746, 0.6616, 0.4162, 0.6179, 0.5111, 0.6218, 0.6092, 0.6386, 0.6042, 0.7046, 0.4746, 0.6616, 0.8173, 0.9222, 0.8601, 0.9843, 0.7036, 0.9843, 0.7036, 0.9222, 0.7611, 0.6409, 0.6899, 0.6978, 0.6584, 0.6435, 0.6997, 0.5967, 0.6042, 0.7046, 0.6092, 0.6386, 0.6584, 0.6435, 0.6899, 0.6978, 0.6092, 0.6386, 0.617, 0.5736, 0.6997, 0.5967, 0.6584, 0.6435, 0.7036, 0.9222, 0.7036, 0.9843, 0.5821, 0.9843, 0.6252, 0.9222, 0.821, 0.1844, 0.7615, 0.1715, 0.7597, 0.07895, 0.7947, 0.0503, 0.7292, 0.1952, 0.695, 0.1703, 0.6959, 0.07981, 0.7295, 0.05961, 0.6952, 0.0128, 0.7295, 0.05961, 0.6959, 0.07981, 0.6633, 0.04994, 0.7971, 0.2446, 0.7292, 0.1952, 0.7615, 0.1715, 0.821, 0.1844, 0.695, 0.1703, 0.6361, 0.1839, 0.6633, 0.04994, 0.6959, 0.07981, 0.6361, 0.1839, 0.695, 0.1703, 0.7292, 0.1952, 0.6606, 0.2462, 0.7947, 0.0503, 0.7597, 0.07895, 0.7295, 0.05961, 0.7623, 0.0128, 0.7615, 0.1715, 0.7292, 0.1952, 0.7295, 0.05961, 0.7597, 0.07895, 0.987, 0.4293, 0.9498, 0.4103, 0.9431, 0.3191, 0.9727, 0.2969, 0.9229, 0.4324, 0.8962, 0.4108, 0.8982, 0.3202, 0.9217, 0.3007, 0.8904, 0.2674, 0.9217, 0.3007, 0.8982, 0.3202, 0.8694, 0.2979, 0.9625, 0.4692, 0.9229, 0.4324, 0.9498, 0.4103, 0.987, 0.4293, 0.8962, 0.4108, 0.8592, 0.4304, 0.8694, 0.2979, 0.8982, 0.3202, 0.8592, 0.4304, 0.8962, 0.4108, 0.9229, 0.4324, 0.8835, 0.4687, 0.9727, 0.2969, 0.9431, 0.3191, 0.9217, 0.3007, 0.9514, 0.2674, 0.9498, 0.4103, 0.9229, 0.4324, 0.9217, 0.3007, 0.9431, 0.3191, 0.158, 0.889, 0.1414, 0.9204, 0.05725, 0.9243, 0.03661, 0.9043, 0.1604, 0.9409, 0.1409, 0.9616, 0.05713, 0.9581, 0.03948, 0.9408, 0.01125, 0.9612, 0.03948, 0.9408, 0.05713, 0.9581, 0.03605, 0.9776, 0.1944, 0.907, 0.1604, 0.9409, 0.1414, 0.9204, 0.158, 0.889, 0.1409, 0.9616, 0.1574, 0.9931, 0.03605, 0.9776, 0.05713, 0.9581, 0.1574, 0.9931, 0.1409, 0.9616, 0.1604, 0.9409, 0.1932, 0.9763, 0.03661, 0.9043, 0.05725, 0.9243, 0.03948, 0.9408, 0.01125, 0.921, 0.1414, 0.9204, 0.1604, 0.9409, 0.03948, 0.9408, 0.05725, 0.9243, 0.9186, 0.5845, 0.9013, 0.6049, 0.8058, 0.5926, 0.8015, 0.5845, 0.9138, 0.6222, 0.8947, 0.6326, 0.8034, 0.6044, 0.8005, 0.5971, 0.7878, 0.6013, 0.8005, 0.5971, 0.8034, 0.6044, 0.7958, 0.6094, 0.9431, 0.6016, 0.9138, 0.6222, 0.9013, 0.6049, 0.9186, 0.5845, 0.8947, 0.6326, 0.9017, 0.6583, 0.7958, 0.6094, 0.8034, 0.6044, 0.9017, 0.6583, 0.8947, 0.6326, 0.9138, 0.6222, 0.9318, 0.6532, 0.8015, 0.5845, 0.8058, 0.5926, 0.8005, 0.5971, 0.7907, 0.5887, 0.9013, 0.6049, 0.9138, 0.6222, 0.8005, 0.5971, 0.8058, 0.5926, 0.04247, 0.8086, 0.05485, 0.8291, 0.05104, 0.831, 0.03287, 0.8132, 0.05485, 0.8291, 0.06135, 0.8282, 0.06456, 0.8309, 0.05255, 0.8327, 0.06135, 0.8282, 0.05849, 0.8062, 0.06917, 0.8066, 0.06556, 0.8283, 0.06917, 0.8066, 0.09709, 0.8173, 0.07689, 0.8327, 0.06556, 0.8283, 0.06135, 0.8282, 0.05485, 0.8291, 0.04247, 0.8086, 0.05849, 0.8062, 0.01056, 0.7413, 0.03244, 0.7451, 0.03242, 0.7493, 0.01056, 0.752, 0.03244, 0.7451, 0.03359, 0.7386, 0.03719, 0.7364, 0.03506, 0.7483, 0.03359, 0.7386, 0.0134, 0.7254, 0.0184, 0.7159, 0.03552, 0.7349, 0.01979, 0.7803, 0.01056, 0.752, 0.03242, 0.7493, 0.03617, 0.7608, 0.03359, 0.7386, 0.03244, 0.7451, 0.01056, 0.7413, 0.0134, 0.7254, 0.9304, 0.9537, 0.9336, 0.9901, 0.9697, 0.9708, 0.945, 0.9492, 0.945, 0.9492, 0.9697, 0.9708, 0.9848, 0.9332, 0.952, 0.9298, 0.9311, 0.796, 0.9304, 0.8619, 0.9689, 0.8667, 0.9711, 0.7969, 0.9091, 0.93, 0.873, 0.9351, 0.8907, 0.9789, 0.9168, 0.9483, 0.9317, 0.7485, 0.9311, 0.796, 0.9711, 0.7969, 0.9626, 0.7608, 0.9305, 0.9278, 0.9304, 0.9537, 0.945, 0.9492, 0.952, 0.9298, 0.9304, 0.873, 0.9304, 0.8619, 0.8914, 0.8659, 0.9039, 0.8743, 0.9091, 0.93, 0.9039, 0.8743, 0.8914, 0.8659, 0.873, 0.9351, 0.9305, 0.9278, 0.9304, 0.873, 0.9039, 0.8743, 0.9091, 0.93, 0.9848, 0.9332, 0.9689, 0.8667, 0.9566, 0.8747, 0.952, 0.9298, 0.952, 0.9298, 0.9566, 0.8747, 0.9304, 0.873, 0.9305, 0.9278, 0.9566, 0.8747, 0.9689, 0.8667, 0.9304, 0.8619, 0.9304, 0.873, 0.9091, 0.93, 0.9168, 0.9483, 0.9304, 0.9537, 0.9305, 0.9278, 0.9004, 0.76, 0.891, 0.7959, 0.9311, 0.796, 0.9317, 0.7485, 0.891, 0.7959, 0.8914, 0.8659, 0.9304, 0.8619, 0.9311, 0.796, 0.9168, 0.9483, 0.8907, 0.9789, 0.9336, 0.9901, 0.9304, 0.9537, 0.372, 0.7979, 0.4027, 0.8234, 0.4214, 0.8112, 0.4144, 0.7979, 0.4144, 0.7979, 0.4214, 0.8112, 0.4438, 0.8135, 0.4443, 0.7979, 0.4443, 0.7979, 0.5273, 0.7979, 0.523, 0.7863, 0.4438, 0.7822, 0.4329, 0.8904, 0.4371, 0.8635, 0.4041, 0.8521, 0.37, 0.862, 0.4027, 0.8234, 0.4411, 0.8371, 0.4438, 0.8135, 0.4214, 0.8112, 0.4411, 0.7587, 0.4027, 0.7723, 0.4214, 0.7845, 0.4438, 0.7822, 0.4371, 0.7322, 0.4329, 0.7054, 0.37, 0.7338, 0.4041, 0.7436, 0.4371, 0.7322, 0.5379, 0.7535, 0.5602, 0.7421, 0.4329, 0.7054, 0.4214, 0.7845, 0.4144, 0.7979, 0.4443, 0.7979, 0.4438, 0.7822, 0.4027, 0.7723, 0.372, 0.7979, 0.4144, 0.7979, 0.4214, 0.7845, 0.4041, 0.7436, 0.37, 0.7338, 0.372, 0.7979, 0.4027, 0.7723, 0.4438, 0.7822, 0.523, 0.7863, 0.5375, 0.7737, 0.4411, 0.7587, 0.4371, 0.7322, 0.4041, 0.7436, 0.4027, 0.7723, 0.4411, 0.7587, 0.4041, 0.8521, 0.4371, 0.8635, 0.4411, 0.8371, 0.4027, 0.8234, 0.4371, 0.8635, 0.5379, 0.8422, 0.5375, 0.822, 0.4411, 0.8371, 0.37, 0.862, 0.4041, 0.8521, 0.4027, 0.8234, 0.372, 0.7979, 0.5667, 0.7979, 0.5375, 0.822, 0.5379, 0.8422, 0.5602, 0.8537, 0.5375, 0.7737, 0.5667, 0.7979, 0.5602, 0.7421, 0.5379, 0.7535, 0.523, 0.7863, 0.5273, 0.7979, 0.5667, 0.7979, 0.5375, 0.7737, 0.5273, 0.7979, 0.523, 0.8094, 0.5375, 0.822, 0.5667, 0.7979, 0.4411, 0.8371, 0.5375, 0.822, 0.523, 0.8094, 0.4438, 0.8135, 0.4329, 0.8904, 0.5602, 0.8537, 0.5379, 0.8422, 0.4371, 0.8635, 0.4411, 0.7587, 0.5375, 0.7737, 0.5379, 0.7535, 0.4371, 0.7322, 0.4438, 0.8135, 0.523, 0.8094, 0.5273, 0.7979, 0.4443, 0.7979, 0.2784, 0.4114, 0.2123, 0.3886, 0.1912, 0.4171, 0.2086, 0.4329, 0.2086, 0.4329, 0.1912, 0.4171, 0.1755, 0.4204, 0.1816, 0.4412, 0.1816, 0.4412, 0.07994, 0.4725, 0.08863, 0.4846, 0.1883, 0.4619, 0.1542, 0.3052, 0.1631, 0.3472, 0.1898, 0.3443, 0.2372, 0.3052, 0.2123, 0.3886, 0.1695, 0.3879, 0.1755, 0.4204, 0.1912, 0.4171, 0.2016, 0.4921, 0.2365, 0.4675, 0.2031, 0.4558, 0.1883, 0.4619, 0.2192, 0.5294, 0.2355, 0.5691, 0.3041, 0.5224, 0.2429, 0.5168, 0.2192, 0.5294, 0.08103, 0.5275, 0.05835, 0.5464, 0.2355, 0.5691, 0.2031, 0.4558, 0.2086, 0.4329, 0.1816, 0.4412, 0.1883, 0.4619, 0.2365, 0.4675, 0.2784, 0.4114, 0.2086, 0.4329, 0.2031, 0.4558, 0.2429, 0.5168, 0.3041, 0.5224, 0.2784, 0.4114, 0.2365, 0.4675, 0.1883, 0.4619, 0.08863, 0.4846, 0.07596, 0.5038, 0.2016, 0.4921, 0.2192, 0.5294, 0.2429, 0.5168, 0.2365, 0.4675, 0.2016, 0.4921, 0.1898, 0.3443, 0.1631, 0.3472, 0.1695, 0.3879, 0.2123, 0.3886, 0.1631, 0.3472, 0.04993, 0.4265, 0.05904, 0.4489, 0.1695, 0.3879, 0.2372, 0.3052, 0.1898, 0.3443, 0.2123, 0.3886, 0.2784, 0.4114, 0.03637, 0.4859, 0.05904, 0.4489, 0.04993, 0.4265, 0.02055, 0.4236, 0.07596, 0.5038, 0.03637, 0.4859, 0.05835, 0.5464, 0.08103, 0.5275, 0.08863, 0.4846, 0.07994, 0.4725, 0.03637, 0.4859, 0.07596, 0.5038, 0.07994, 0.4725, 0.08035, 0.4577, 0.05904, 0.4489, 0.03637, 0.4859, 0.1695, 0.3879, 0.05904, 0.4489, 0.08035, 0.4577, 0.1755, 0.4204, 0.1542, 0.3052, 0.02055, 0.4236, 0.04993, 0.4265, 0.1631, 0.3472, 0.2016, 0.4921, 0.07596, 0.5038, 0.08103, 0.5275, 0.2192, 0.5294, 0.1755, 0.4204, 0.08035, 0.4577, 0.07994, 0.4725, 0.1816, 0.4412, 0.5877, 0.4303, 0.5845, 0.3691, 0.4993, 0.3937, 0.5027, 0.4225, 0.4669, 0.4202, 0.4718, 0.3712, 0.428, 0.3834, 0.4311, 0.4177, 0.4032, 0.2882, 0.3488, 0.3474, 0.428, 0.3834, 0.4718, 0.3712, 0.5194, 0.5511, 0.5657, 0.5027, 0.5044, 0.4694, 0.4647, 0.4841, 0.4311, 0.4177, 0.428, 0.3834, 0.3488, 0.3474, 0.3421, 0.4252, 0.3622, 0.4985, 0.4095, 0.5511, 0.4647, 0.4841, 0.426, 0.467, 0.5845, 0.3691, 0.5554, 0.314, 0.4718, 0.3712, 0.4993, 0.3937, 0.5027, 0.4225, 0.4993, 0.3937, 0.4718, 0.3712, 0.4669, 0.4202, 0.5044, 0.4694, 0.5027, 0.4225, 0.4669, 0.4202, 0.4647, 0.4841, 0.426, 0.467, 0.4311, 0.4177, 0.3421, 0.4252, 0.3622, 0.4985, 0.4647, 0.4841, 0.4669, 0.4202, 0.4311, 0.4177, 0.426, 0.467, 0.5657, 0.5027, 0.5877, 0.4303, 0.5027, 0.4225, 0.5044, 0.4694, 0.2061, 0.2835, 0.2567, 0.2138, 0.2304, 0.1969, 0.2061, 0.1989, 0.2061, 0.1989, 0.2304, 0.1969, 0.2339, 0.1512, 0.2061, 0.1512, 0.2061, 0.1512, 0.2061, 0.09689, 0.1826, 0.1003, 0.1783, 0.1512, 0.3995, 0.1494, 0.3208, 0.1509, 0.2989, 0.2298, 0.3301, 0.2874, 0.2567, 0.2138, 0.2722, 0.1511, 0.2339, 0.1512, 0.2304, 0.1969, 0.1401, 0.1511, 0.1556, 0.2138, 0.1818, 0.1968, 0.1783, 0.1512, 0.0915, 0.1509, 0.0128, 0.1495, 0.08229, 0.2873, 0.1136, 0.2296, 0.0915, 0.1509, 0.119, 0.06778, 0.09662, 0.0128, 0.0128, 0.1495, 0.1818, 0.1968, 0.2061, 0.1989, 0.2061, 0.1512, 0.1783, 0.1512, 0.1556, 0.2138, 0.2061, 0.2835, 0.2061, 0.1989, 0.1818, 0.1968, 0.1136, 0.2296, 0.08229, 0.2873, 0.2061, 0.2835, 0.1556, 0.2138, 0.1783, 0.1512, 0.1826, 0.1003, 0.1583, 0.08167, 0.1401, 0.1511, 0.0915, 0.1509, 0.1136, 0.2296, 0.1556, 0.2138, 0.1401, 0.1511, 0.2989, 0.2298, 0.3208, 0.1509, 0.2722, 0.1511, 0.2567, 0.2138, 0.3208, 0.1509, 0.2933, 0.06777, 0.254, 0.08167, 0.2722, 0.1511, 0.3301, 0.2874, 0.2989, 0.2298, 0.2567, 0.2138, 0.2061, 0.2835, 0.2061, 0.01927, 0.254, 0.08167, 0.2933, 0.06777, 0.3156, 0.0128, 0.1583, 0.08167, 0.2061, 0.01927, 0.09662, 0.0128, 0.119, 0.06778, 0.1826, 0.1003, 0.2061, 0.09689, 0.2061, 0.01927, 0.1583, 0.08167, 0.2061, 0.09689, 0.2297, 0.1003, 0.254, 0.08167, 0.2061, 0.01927, 0.2722, 0.1511, 0.254, 0.08167, 0.2297, 0.1003, 0.2339, 0.1512, 0.3995, 0.1494, 0.3156, 0.0128, 0.2933, 0.06777, 0.3208, 0.1509, 0.1401, 0.1511, 0.1583, 0.08167, 0.119, 0.06778, 0.0915, 0.1509, 0.2339, 0.1512, 0.2297, 0.1003, 0.2061, 0.09689, 0.2061, 0.1512, 0.609, 0.214, 0.6063, 0.07787, 0.5544, 0.09755, 0.5553, 0.1983, 0.5162, 0.214, 0.5172, 0.07936, 0.4775, 0.09796, 0.4755, 0.1968, 0.4587, 0.0283, 0.4278, 0.07625, 0.4775, 0.09796, 0.5172, 0.07936, 0.5784, 0.2628, 0.609, 0.214, 0.5553, 0.1983, 0.5162, 0.214, 0.4755, 0.1968, 0.4775, 0.09796, 0.4278, 0.07625, 0.422, 0.2123, 0.422, 0.2123, 0.4519, 0.2628, 0.5162, 0.214, 0.4755, 0.1968, 0.6063, 0.07787, 0.5761, 0.03004, 0.5172, 0.07936, 0.5544, 0.09755, 0.5553, 0.1983, 0.5544, 0.09755, 0.5172, 0.07936, 0.5162, 0.214, 0.6282, 0.3456, 0.613, 0.4292, 0.6922, 0.4302, 0.7193, 0.3845, 0.8738, 0.7816, 0.8619, 0.7046, 0.8156, 0.7292, 0.8214, 0.774, 0.7907, 0.6496, 0.7466, 0.7153, 0.8156, 0.7292, 0.8619, 0.7046, 0.7359, 0.2338, 0.6737, 0.276, 0.7289, 0.3388, 0.7866, 0.3185, 0.8214, 0.774, 0.8156, 0.7292, 0.7466, 0.7153, 0.7386, 0.7684, 0.7386, 0.8218, 0.7718, 0.8975, 0.8515, 0.8581, 0.8088, 0.8189, 0.613, 0.4292, 0.6371, 0.5105, 0.7256, 0.473, 0.6922, 0.4302, 0.7193, 0.3845, 0.6922, 0.4302, 0.7256, 0.473, 0.7779, 0.4071, 0.7289, 0.3388, 0.7193, 0.3845, 0.7779, 0.4071, 0.7866, 0.3185, 0.8088, 0.8189, 0.8214, 0.774, 0.7386, 0.7684, 0.7386, 0.8218, 0.8515, 0.8581, 0.8738, 0.7816, 0.8214, 0.774, 0.8088, 0.8189, 0.6737, 0.276, 0.6282, 0.3456, 0.7193, 0.3845, 0.7289, 0.3388, 0.9884, 0.5056, 0.8683, 0.5056, 0.8683, 0.5549, 0.9545, 0.5549, 0.4631, 0.9895, 0.4431, 0.9517, 0.3335, 0.938, 0.3242, 0.9895, 0.5167, 0.9677, 0.4735, 0.9212, 0.4431, 0.9517, 0.4631, 0.9895, 0.4735, 0.9212, 0.3405, 0.8865, 0.3335, 0.938, 0.4431, 0.9517, 0.8683, 0.5056, 0.7719, 0.5056, 0.806, 0.5549, 0.8683, 0.5549, 0.3335, 0.938, 0.2948, 0.9318, 0.2598, 0.9672, 0.3242, 0.9895, 0.2725, 0.8877, 0.2165, 0.9093, 0.2598, 0.9672, 0.2948, 0.9318, 0.3405, 0.8865, 0.2725, 0.8877, 0.2948, 0.9318, 0.3335, 0.938, 0.7223, 0.8627, 0.7172, 0.7621, 0.68, 0.7748, 0.6824, 0.8533, 0.6528, 0.8641, 0.6521, 0.7648, 0.6238, 0.7755, 0.623, 0.8536, 0.6096, 0.7271, 0.5869, 0.7629, 0.6238, 0.7755, 0.6521, 0.7648, 0.6997, 0.904, 0.7223, 0.8627, 0.6824, 0.8533, 0.6528, 0.8641, 0.623, 0.8536, 0.6238, 0.7755, 0.5869, 0.7629, 0.583, 0.8636, 0.583, 0.8636, 0.6051, 0.9033, 0.6528, 0.8641, 0.623, 0.8536, 0.7172, 0.7621, 0.6944, 0.7271, 0.6521, 0.7648, 0.68, 0.7748, 0.6824, 0.8533, 0.68, 0.7748, 0.6521, 0.7648, 0.6528, 0.8641, 0.5111, 0.6218, 0.6092, 0.6386, 0.617, 0.5736, 0.4837, 0.5749, 0.4837, 0.5749, 0.4162, 0.6179, 0.4746, 0.6616, 0.5111, 0.6218, 0.5111, 0.6218, 0.4746, 0.6616, 0.6042, 0.7046, 0.6092, 0.6386, 0.8173, 0.9222, 0.7036, 0.9222, 0.7036, 0.9843, 0.8601, 0.9843, 0.7611, 0.6409, 0.6997, 0.5967, 0.6584, 0.6435, 0.6899, 0.6978, 0.6042, 0.7046, 0.6899, 0.6978, 0.6584, 0.6435, 0.6092, 0.6386, 0.6092, 0.6386, 0.6584, 0.6435, 0.6997, 0.5967, 0.617, 0.5736, 0.7036, 0.9222, 0.6252, 0.9222, 0.5821, 0.9843, 0.7036, 0.9843, 0.821, 0.1844, 0.7947, 0.0503, 0.7597, 0.07895, 0.7615, 0.1715, 0.7292, 0.1952, 0.7295, 0.05961, 0.6959, 0.07981, 0.695, 0.1703, 0.6952, 0.0128, 0.6633, 0.04994, 0.6959, 0.07981, 0.7295, 0.05961, 0.7971, 0.2446, 0.821, 0.1844, 0.7615, 0.1715, 0.7292, 0.1952, 0.695, 0.1703, 0.6959, 0.07981, 0.6633, 0.04994, 0.6361, 0.1839, 0.6361, 0.1839, 0.6606, 0.2462, 0.7292, 0.1952, 0.695, 0.1703, 0.7947, 0.0503, 0.7623, 0.0128, 0.7295, 0.05961, 0.7597, 0.07895, 0.7615, 0.1715, 0.7597, 0.07895, 0.7295, 0.05961, 0.7292, 0.1952, 0.987, 0.4293, 0.9727, 0.2969, 0.9431, 0.3191, 0.9498, 0.4103, 0.9229, 0.4324, 0.9217, 0.3007, 0.8982, 0.3202, 0.8962, 0.4108, 0.8904, 0.2674, 0.8694, 0.2979, 0.8982, 0.3202, 0.9217, 0.3007, 0.9625, 0.4692, 0.987, 0.4293, 0.9498, 0.4103, 0.9229, 0.4324, 0.8962, 0.4108, 0.8982, 0.3202, 0.8694, 0.2979, 0.8592, 0.4304, 0.8592, 0.4304, 0.8835, 0.4687, 0.9229, 0.4324, 0.8962, 0.4108, 0.9727, 0.2969, 0.9514, 0.2674, 0.9217, 0.3007, 0.9431, 0.3191, 0.9498, 0.4103, 0.9431, 0.3191, 0.9217, 0.3007, 0.9229, 0.4324, 0.158, 0.889, 0.03661, 0.9043, 0.05725, 0.9243, 0.1414, 0.9204, 0.1604, 0.9409, 0.03948, 0.9408, 0.05713, 0.9581, 0.1409, 0.9616, 0.01125, 0.9612, 0.03605, 0.9776, 0.05713, 0.9581, 0.03948, 0.9408, 0.1944, 0.907, 0.158, 0.889, 0.1414, 0.9204, 0.1604, 0.9409, 0.1409, 0.9616, 0.05713, 0.9581, 0.03605, 0.9776, 0.1574, 0.9931, 0.1574, 0.9931, 0.1932, 0.9763, 0.1604, 0.9409, 0.1409, 0.9616, 0.03661, 0.9043, 0.01125, 0.921, 0.03948, 0.9408, 0.05725, 0.9243, 0.1414, 0.9204, 0.05725, 0.9243, 0.03948, 0.9408, 0.1604, 0.9409, 0.9186, 0.5845, 0.8015, 0.5845, 0.8058, 0.5926, 0.9013, 0.6049, 0.9138, 0.6222, 0.8005, 0.5971, 0.8034, 0.6044, 0.8947, 0.6326, 0.7878, 0.6013, 0.7958, 0.6094, 0.8034, 0.6044, 0.8005, 0.5971, 0.9431, 0.6016, 0.9186, 0.5845, 0.9013, 0.6049, 0.9138, 0.6222, 0.8947, 0.6326, 0.8034, 0.6044, 0.7958, 0.6094, 0.9017, 0.6583, 0.9017, 0.6583, 0.9318, 0.6532, 0.9138, 0.6222, 0.8947, 0.6326, 0.8015, 0.5845, 0.7907, 0.5887, 0.8005, 0.5971, 0.8058, 0.5926, 0.9013, 0.6049, 0.8058, 0.5926, 0.8005, 0.5971, 0.9138, 0.6222, 0.04247, 0.8086, 0.03287, 0.8132, 0.05104, 0.831, 0.05485, 0.8291, 0.05485, 0.8291, 0.05255, 0.8327, 0.06456, 0.8309, 0.06135, 0.8282, 0.06135, 0.8282, 0.06556, 0.8283, 0.06917, 0.8066, 0.05849, 0.8062, 0.06917, 0.8066, 0.06556, 0.8283, 0.07689, 0.8327, 0.09709, 0.8173, 0.06135, 0.8282, 0.05849, 0.8062, 0.04247, 0.8086, 0.05485, 0.8291, 0.01056, 0.7413, 0.01056, 0.752, 0.03242, 0.7493, 0.03244, 0.7451, 0.03244, 0.7451, 0.03506, 0.7483, 0.03719, 0.7364, 0.03359, 0.7386, 0.03359, 0.7386, 0.03552, 0.7349, 0.0184, 0.7159, 0.0134, 0.7254, 0.01979, 0.7803, 0.03617, 0.7608, 0.03242, 0.7493, 0.01056, 0.752, 0.03359, 0.7386, 0.0134, 0.7254, 0.01056, 0.7413, 0.03244, 0.7451, 0.05255, 0.8327, 0.06456, 0.8309, 0.06456, 0.8309, 0.05255, 0.8327, 0.06456, 0.8309, 0.05255, 0.8327, 0.05255, 0.8327, 0.06456, 0.8309, 0.07311, 0.7851, 0.06044, 0.7784, 0.06572, 0.7774, 0.07119, 0.7801, 0.07318, 0.7851, 0.0605, 0.7785, 0.06566, 0.7772, 0.07106, 0.7801, 0.08102, 0.8616, 0.05123, 0.8638, 0.05522, 0.8369, 0.08317, 0.8472, 0.0996, 0.7711, 0.07318, 0.7851, 0.07106, 0.7801, 0.09481, 0.7608, 0.0605, 0.7785, 0.05827, 0.7486, 0.06804, 0.7469, 0.06566, 0.7772, 0.09959, 0.7711, 0.07311, 0.7851, 0.07119, 0.7801, 0.0948, 0.7608, 0.081, 0.8615, 0.05125, 0.8638, 0.05521, 0.8369, 0.08321, 0.8472, 0.06044, 0.7784, 0.05827, 0.7487, 0.06803, 0.7468, 0.06572, 0.7774, 0.07119, 0.7801, 0.06572, 0.7774, 0.06803, 0.7468, 0.0948, 0.7608, 0.07106, 0.7801, 0.06566, 0.7772, 0.06804, 0.7469, 0.09481, 0.7608])
me_cube_015.materials.append(mat_material)
me_cube_015.use_remesh_preserve_volume = False
me_cube_015.use_remesh_preserve_attributes = False
me_cube_015.use_mirror_vertex_groups = False
me_cube_015.update()
arm_raptorbones = bpy.data.armatures.new('RaptorBones')  # bones are not reproduced

# ---- objects
ob_armature = bpy.data.objects.new('Armature', arm_raptorbones)
ob_raptor = bpy.data.objects.new('Raptor', me_cube_015)

# ---- transforms, parenting, visibility, modifiers, constraints
ob_armature.location = (-4.275e-07, 0.0, 11.0)
ob_armature.scale = (2.299, 2.299, 2.299)
ob_armature.hide_viewport = True
ob_armature.show_in_front = True
ob_armature.lineart.crease_threshold = 0.0
ob_raptor.parent = ob_armature
ob_raptor.matrix_parent_inverse = Matrix(((1.0, 0.0, 0.0, 4.275e-07), (0.0, 1.0, 0.0, -0.0), (0.0, 0.0, 1.0, -4.816), (0.0, 0.0, 0.0, 1.0)))
ob_raptor.location = (3.857e-07, -1.046, 2.384e-07)
ob_raptor.lineart.crease_threshold = 0.0
_vg = ob_raptor.vertex_groups.new(name='Pelvis')
_vg.add([70, 71, 72, 73, 74, 75, 76, 77, 78, 248, 249, 250, 251, 252, 253, 254, 255, 256, 257, 258, 259, 260, 261, 262, 263, 264], 1.0, 'REPLACE')
_vg = ob_raptor.vertex_groups.new(name='Stomach')
_vg.add([105, 106, 107, 108, 109, 110, 291, 292, 293, 294, 295, 296, 297, 298, 299, 300, 301, 302], 1.0, 'REPLACE')
_vg = ob_raptor.vertex_groups.new(name='Chest')
_vg.add([111, 112, 113, 114, 115, 116, 117, 118, 119, 303, 304, 305, 306, 307, 308, 309, 310, 311, 312, 313, 314, 315, 316, 317, 318, 319], 1.0, 'REPLACE')
_vg = ob_raptor.vertex_groups.new(name='Neck')
_vg.add([126, 127, 128, 129, 130, 131, 332, 333, 334, 335, 336, 337, 338, 339, 340, 341, 342, 343], 1.0, 'REPLACE')
_vg = ob_raptor.vertex_groups.new(name='Head')
_vg.add([132, 133, 134, 135, 136, 137, 344, 345, 346, 347, 348, 349, 350, 351, 352, 353, 354, 355], 1.0, 'REPLACE')
_vg = ob_raptor.vertex_groups.new(name='Jaw')
_vg.add([120, 121, 122, 123, 124, 125, 320, 321, 322, 323, 324, 325, 326, 327, 328, 329, 330, 331], 1.0, 'REPLACE')
_vg = ob_raptor.vertex_groups.new(name='UpperArm_L')
_vg = ob_raptor.vertex_groups.new(name='ForeArm_L')
_vg = ob_raptor.vertex_groups.new(name='Hand_L')
_vg = ob_raptor.vertex_groups.new(name='UpperArm_R')
_vg = ob_raptor.vertex_groups.new(name='ForeArm_R')
_vg = ob_raptor.vertex_groups.new(name='Hand_R')
_vg = ob_raptor.vertex_groups.new(name='Tail1')
_vg.add([138, 139, 140, 141, 142, 143, 356, 357, 358, 359, 360, 361, 362, 363, 364, 365, 366, 367], 1.0, 'REPLACE')
_vg = ob_raptor.vertex_groups.new(name='Tail2')
_vg.add([144, 145, 146, 147, 148, 149, 368, 369, 370, 371, 372, 373, 374, 375, 376, 377, 378, 379], 1.0, 'REPLACE')
_vg = ob_raptor.vertex_groups.new(name='Tail3')
_vg.add([150, 151, 152, 153, 154, 155, 380, 381, 382, 383, 384, 385, 386, 387, 388, 389, 390, 391], 1.0, 'REPLACE')
_vg = ob_raptor.vertex_groups.new(name='Tail4')
_vg.add([156, 157, 158, 159, 160, 161, 392, 393, 394, 395, 396, 397, 398, 399, 400, 401, 402, 403], 1.0, 'REPLACE')
_vg = ob_raptor.vertex_groups.new(name='Thigh_L')
_vg.add([79, 80, 81, 82, 83, 84, 85, 86, 87, 88, 89, 90, 91, 92, 93, 94, 95, 96, 97, 98, 99, 100, 101, 102, 103, 104], 1.0, 'REPLACE')
_vg = ob_raptor.vertex_groups.new(name='Femur_L')
_vg.add([44, 45, 46, 47, 48, 49, 50, 51, 52, 53, 54, 55, 56, 57, 58, 59, 60, 61, 62, 63, 64, 65, 66, 67, 68, 69], 1.0, 'REPLACE')
_vg = ob_raptor.vertex_groups.new(name='Ankle_L')
_vg.add([18, 19, 20, 21, 22, 23, 24, 25, 26, 27, 28, 29, 30, 31, 32, 33, 34, 35, 36, 37, 38, 39, 40, 41, 42, 43], 1.0, 'REPLACE')
_vg = ob_raptor.vertex_groups.new(name='Foot_L')
_vg.add([0, 1, 2, 3, 4, 5, 6, 7, 8, 9, 10, 11, 12, 13, 14, 15, 16, 17, 162, 163, 164, 165, 166, 167, 168, 169, 170, 171, 172, 173, 174, 175, 176, 177, 420, 421, 426, 427, 428, 429, 434, 435], 1.0, 'REPLACE')
_vg = ob_raptor.vertex_groups.new(name='Thigh_R')
_vg.add([265, 266, 267, 268, 269, 270, 271, 272, 273, 274, 275, 276, 277, 278, 279, 280, 281, 282, 283, 284, 285, 286, 287, 288, 289, 290], 1.0, 'REPLACE')
_vg = ob_raptor.vertex_groups.new(name='Femur_R')
_vg.add([222, 223, 224, 225, 226, 227, 228, 229, 230, 231, 232, 233, 234, 235, 236, 237, 238, 239, 240, 241, 242, 243, 244, 245, 246, 247], 1.0, 'REPLACE')
_vg = ob_raptor.vertex_groups.new(name='Ankle_R')
_vg.add([196, 197, 198, 199, 200, 201, 202, 203, 204, 205, 206, 207, 208, 209, 210, 211, 212, 213, 214, 215, 216, 217, 218, 219, 220, 221], 1.0, 'REPLACE')
_vg = ob_raptor.vertex_groups.new(name='Foot_R')
_vg.add([178, 179, 180, 181, 182, 183, 184, 185, 186, 187, 188, 189, 190, 191, 192, 193, 194, 195, 404, 405, 406, 407, 408, 409, 410, 411, 412, 413, 414, 415, 416, 417, 418, 419, 422, 423, 424, 425, 430, 431, 432, 433], 1.0, 'REPLACE')
_m = ob_raptor.modifiers.new('Armature', 'ARMATURE')
_m.object = ob_armature

# ---- collection membership
col_collection_1.objects.link(ob_armature)
col_collection_1.objects.link(ob_raptor)

# ---- scene / render settings (as saved in the file)
scene.frame_start = 1; scene.frame_end = 24; scene.frame_set(0)
scene.render.engine = 'BLENDER_EEVEE_NEXT'
scene.render.resolution_percentage = 50
scene.render.dither_intensity = 0.0
scene.cycles.use_denoising = False
scene.cycles.samples = 10
scene.cycles.sampling_pattern = 'TABULATED_SOBOL'
scene.cycles.light_sampling_threshold = 0.0
scene.cycles.use_adaptive_sampling = False
scene.cycles.use_light_tree = False
scene.cycles.blur_glossy = 0.0
scene.cycles.pixel_filter_type = 'GAUSSIAN'
scene.cycles.sample_clamp_indirect = 0.0
scene.view_settings.view_transform = 'Standard'
bpy.context.view_layer.update()

# ---- added for rendering (the .blend has no active camera and no usable light): camera, sun
cam_auto = bpy.data.cameras.new('AutoCamera')
cam_auto.lens = 50.0
cam_auto.sensor_width = 36.0
cam_auto.clip_end = 1000.0
ob_auto_camera = bpy.data.objects.new('AutoCamera', cam_auto)
scene.collection.objects.link(ob_auto_camera)
ob_auto_camera.location = (38.2006, -42.4095, 44.1782)
ob_auto_camera.rotation_euler = (1.09748, -7.21219e-08, 0.694738)
scene.camera = ob_auto_camera
light_auto_sun = bpy.data.lights.new('AutoSun', 'SUN')
light_auto_sun.energy = 3.0
light_auto_sun.angle = 0.0523599
ob_auto_sun = bpy.data.objects.new('AutoSun', light_auto_sun)
scene.collection.objects.link(ob_auto_sun)
ob_auto_sun.rotation_euler = (0.872665, 0.174533, 0.523599)
bpy.context.view_layer.update()
